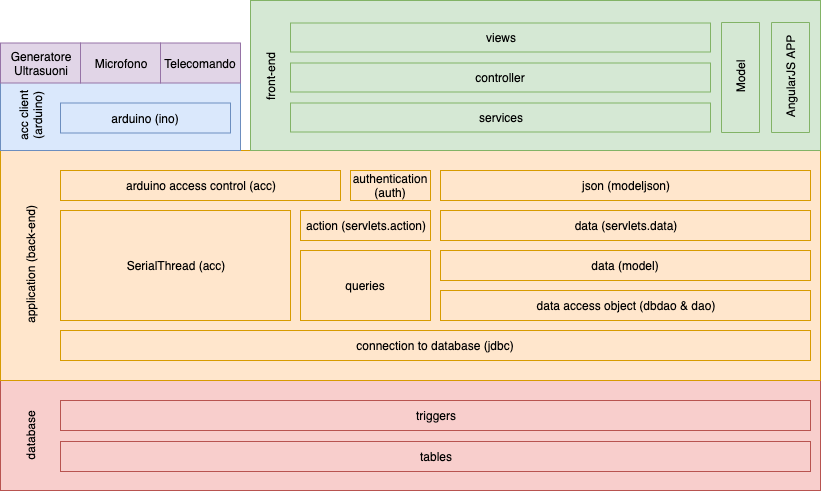

The diagram above was exported from draw.io. Its source (the exported page's mxGraphModel, read from the mxfile embedded in the PNG):
<mxGraphModel dx="1106" dy="930" grid="1" gridSize="10" guides="1" tooltips="1" connect="1" arrows="1" fold="1" page="1" pageScale="1" pageWidth="1654" pageHeight="1169" math="0" shadow="0">
  <root>
    <mxCell id="0" />
    <mxCell id="1" parent="0" />
    <mxCell id="PFqaEOPlfyGg8MPEYNV5-1" value="" style="rounded=0;whiteSpace=wrap;html=1;fillColor=#f8cecc;strokeColor=#b85450;" parent="1" vertex="1">
      <mxGeometry x="420" y="570" width="820" height="110" as="geometry" />
    </mxCell>
    <mxCell id="PFqaEOPlfyGg8MPEYNV5-2" value="" style="rounded=0;whiteSpace=wrap;html=1;fillColor=#ffe6cc;strokeColor=#d79b00;" parent="1" vertex="1">
      <mxGeometry x="420" y="340" width="820" height="230" as="geometry" />
    </mxCell>
    <mxCell id="PFqaEOPlfyGg8MPEYNV5-3" value="application (back-end)" style="text;html=1;strokeColor=none;fillColor=none;align=center;verticalAlign=middle;whiteSpace=wrap;rounded=0;rotation=-90;" parent="1" vertex="1">
      <mxGeometry x="380" y="445" width="140" height="20" as="geometry" />
    </mxCell>
    <mxCell id="PFqaEOPlfyGg8MPEYNV5-5" value="connection to database (jdbc)" style="rounded=0;whiteSpace=wrap;html=1;fillColor=#ffe6cc;strokeColor=#d79b00;" parent="1" vertex="1">
      <mxGeometry x="480" y="520" width="750" height="30" as="geometry" />
    </mxCell>
    <mxCell id="PFqaEOPlfyGg8MPEYNV5-6" value="database" style="text;html=1;strokeColor=none;fillColor=none;align=center;verticalAlign=middle;whiteSpace=wrap;rounded=0;rotation=-90;" parent="1" vertex="1">
      <mxGeometry x="430" y="615" width="40" height="20" as="geometry" />
    </mxCell>
    <mxCell id="PFqaEOPlfyGg8MPEYNV5-7" value="tables" style="rounded=0;whiteSpace=wrap;html=1;fillColor=#f8cecc;strokeColor=#b85450;" parent="1" vertex="1">
      <mxGeometry x="480" y="631" width="750" height="30" as="geometry" />
    </mxCell>
    <mxCell id="PFqaEOPlfyGg8MPEYNV5-8" value="triggers" style="rounded=0;whiteSpace=wrap;html=1;fillColor=#f8cecc;strokeColor=#b85450;" parent="1" vertex="1">
      <mxGeometry x="480" y="590" width="750" height="30" as="geometry" />
    </mxCell>
    <mxCell id="PFqaEOPlfyGg8MPEYNV5-9" value="data access object (dbdao &amp;amp; dao)" style="rounded=0;whiteSpace=wrap;html=1;fillColor=#ffe6cc;strokeColor=#d79b00;" parent="1" vertex="1">
      <mxGeometry x="860" y="480" width="370" height="30" as="geometry" />
    </mxCell>
    <mxCell id="PFqaEOPlfyGg8MPEYNV5-10" value="data (model)" style="rounded=0;whiteSpace=wrap;html=1;fillColor=#ffe6cc;strokeColor=#d79b00;" parent="1" vertex="1">
      <mxGeometry x="860" y="440" width="370" height="30" as="geometry" />
    </mxCell>
    <mxCell id="PFqaEOPlfyGg8MPEYNV5-12" value="action (servlets.action)" style="rounded=0;whiteSpace=wrap;html=1;fillColor=#ffe6cc;strokeColor=#d79b00;" parent="1" vertex="1">
      <mxGeometry x="720" y="400" width="130" height="30" as="geometry" />
    </mxCell>
    <mxCell id="PFqaEOPlfyGg8MPEYNV5-13" value="data (servlets.data)" style="rounded=0;whiteSpace=wrap;html=1;fillColor=#ffe6cc;strokeColor=#d79b00;" parent="1" vertex="1">
      <mxGeometry x="860" y="400" width="370" height="30" as="geometry" />
    </mxCell>
    <mxCell id="PFqaEOPlfyGg8MPEYNV5-14" value="authentication (auth)" style="rounded=0;whiteSpace=wrap;html=1;fillColor=#ffe6cc;strokeColor=#d79b00;" parent="1" vertex="1">
      <mxGeometry x="770" y="360" width="80" height="30" as="geometry" />
    </mxCell>
    <mxCell id="PFqaEOPlfyGg8MPEYNV5-15" value="json (modeljson)" style="rounded=0;whiteSpace=wrap;html=1;fillColor=#ffe6cc;strokeColor=#d79b00;" parent="1" vertex="1">
      <mxGeometry x="860" y="360" width="370" height="30" as="geometry" />
    </mxCell>
    <mxCell id="PFqaEOPlfyGg8MPEYNV5-16" value="arduino access control (acc)" style="rounded=0;whiteSpace=wrap;html=1;fillColor=#ffe6cc;strokeColor=#d79b00;" parent="1" vertex="1">
      <mxGeometry x="480" y="360" width="280" height="30" as="geometry" />
    </mxCell>
    <mxCell id="PFqaEOPlfyGg8MPEYNV5-21" value="" style="rounded=0;whiteSpace=wrap;html=1;fillColor=#d5e8d4;strokeColor=#82b366;" parent="1" vertex="1">
      <mxGeometry x="670" y="190" width="570" height="150" as="geometry" />
    </mxCell>
    <mxCell id="PFqaEOPlfyGg8MPEYNV5-22" value="" style="rounded=0;whiteSpace=wrap;html=1;fillColor=#dae8fc;strokeColor=#6c8ebf;" parent="1" vertex="1">
      <mxGeometry x="420" y="270" width="240" height="70" as="geometry" />
    </mxCell>
    <mxCell id="uAT28WHJSfcVVCsYf1n0-1" value="Generatore&lt;br&gt;Ultrasuoni" style="rounded=0;whiteSpace=wrap;html=1;fillColor=#e1d5e7;strokeColor=#9673a6;" parent="1" vertex="1">
      <mxGeometry x="420" y="232.5" width="80" height="40" as="geometry" />
    </mxCell>
    <mxCell id="uAT28WHJSfcVVCsYf1n0-2" value="Microfono" style="rounded=0;whiteSpace=wrap;html=1;fillColor=#e1d5e7;strokeColor=#9673a6;" parent="1" vertex="1">
      <mxGeometry x="500" y="232.5" width="80" height="40" as="geometry" />
    </mxCell>
    <mxCell id="uAT28WHJSfcVVCsYf1n0-3" value="Telecomando" style="rounded=0;whiteSpace=wrap;html=1;fillColor=#e1d5e7;strokeColor=#9673a6;" parent="1" vertex="1">
      <mxGeometry x="580" y="232.5" width="80" height="40" as="geometry" />
    </mxCell>
    <mxCell id="CbnyFQm1xmf3zCvAhZlz-1" value="services" style="rounded=0;whiteSpace=wrap;html=1;fillColor=#d5e8d4;strokeColor=#82b366;" parent="1" vertex="1">
      <mxGeometry x="710" y="292.5" width="420" height="29" as="geometry" />
    </mxCell>
    <mxCell id="CbnyFQm1xmf3zCvAhZlz-2" value="AngularJS APP" style="rounded=0;whiteSpace=wrap;html=1;rotation=-90;fillColor=#d5e8d4;strokeColor=#82b366;" parent="1" vertex="1">
      <mxGeometry x="1155" y="248" width="110" height="38" as="geometry" />
    </mxCell>
    <mxCell id="CbnyFQm1xmf3zCvAhZlz-4" value="controller" style="rounded=0;whiteSpace=wrap;html=1;fillColor=#d5e8d4;strokeColor=#82b366;" parent="1" vertex="1">
      <mxGeometry x="710" y="252.5" width="420" height="29" as="geometry" />
    </mxCell>
    <mxCell id="CbnyFQm1xmf3zCvAhZlz-5" value="views" style="rounded=0;whiteSpace=wrap;html=1;fillColor=#d5e8d4;strokeColor=#82b366;" parent="1" vertex="1">
      <mxGeometry x="710" y="212.5" width="420" height="29" as="geometry" />
    </mxCell>
    <mxCell id="CbnyFQm1xmf3zCvAhZlz-6" value="Model" style="rounded=0;whiteSpace=wrap;html=1;rotation=-90;fillColor=#d5e8d4;strokeColor=#82b366;" parent="1" vertex="1">
      <mxGeometry x="1105" y="248" width="110" height="38" as="geometry" />
    </mxCell>
    <mxCell id="CbnyFQm1xmf3zCvAhZlz-7" value="front-end" style="text;html=1;strokeColor=none;fillColor=none;align=center;verticalAlign=middle;whiteSpace=wrap;rounded=0;rotation=-90;" parent="1" vertex="1">
      <mxGeometry x="660" y="257" width="60" height="20" as="geometry" />
    </mxCell>
    <mxCell id="CbnyFQm1xmf3zCvAhZlz-8" value="acc client (arduino)" style="text;html=1;strokeColor=none;fillColor=none;align=center;verticalAlign=middle;whiteSpace=wrap;rounded=0;rotation=-90;" parent="1" vertex="1">
      <mxGeometry x="420" y="295" width="60" height="20" as="geometry" />
    </mxCell>
    <mxCell id="CbnyFQm1xmf3zCvAhZlz-11" value="arduino (ino)" style="rounded=0;whiteSpace=wrap;html=1;fillColor=#dae8fc;strokeColor=#6c8ebf;" parent="1" vertex="1">
      <mxGeometry x="480" y="292.5" width="170" height="30" as="geometry" />
    </mxCell>
    <mxCell id="CbnyFQm1xmf3zCvAhZlz-13" value="queries" style="rounded=0;whiteSpace=wrap;html=1;fillColor=#ffe6cc;strokeColor=#d79b00;" parent="1" vertex="1">
      <mxGeometry x="720" y="440" width="130" height="70" as="geometry" />
    </mxCell>
    <mxCell id="J3rhOTLPOKsLVfLWl28G-1" value="SerialThread (acc)" style="rounded=0;whiteSpace=wrap;html=1;fillColor=#ffe6cc;strokeColor=#d79b00;" vertex="1" parent="1">
      <mxGeometry x="480" y="400" width="230" height="110" as="geometry" />
    </mxCell>
  </root>
</mxGraphModel>